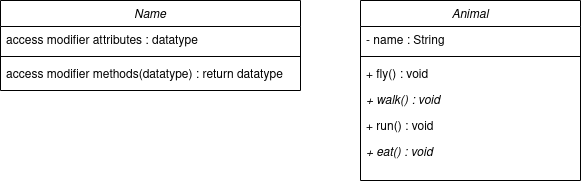

The diagram above was exported from draw.io. Its source (the exported page's mxGraphModel, read from the mxfile embedded in the PNG):
<mxGraphModel dx="796" dy="437" grid="1" gridSize="10" guides="1" tooltips="1" connect="1" arrows="1" fold="1" page="1" pageScale="1" pageWidth="827" pageHeight="1169" math="0" shadow="0">
  <root>
    <mxCell id="WIyWlLk6GJQsqaUBKTNV-0" />
    <mxCell id="WIyWlLk6GJQsqaUBKTNV-1" parent="WIyWlLk6GJQsqaUBKTNV-0" />
    <mxCell id="zkfFHV4jXpPFQw0GAbJ--0" value="Name" style="swimlane;fontStyle=2;align=center;verticalAlign=top;childLayout=stackLayout;horizontal=1;startSize=26;horizontalStack=0;resizeParent=1;resizeLast=0;collapsible=1;marginBottom=0;rounded=0;shadow=0;strokeWidth=1;" parent="WIyWlLk6GJQsqaUBKTNV-1" vertex="1">
      <mxGeometry x="70" y="120" width="300" height="90" as="geometry">
        <mxRectangle x="230" y="140" width="160" height="26" as="alternateBounds" />
      </mxGeometry>
    </mxCell>
    <mxCell id="zkfFHV4jXpPFQw0GAbJ--2" value="access modifier attributes : datatype" style="text;align=left;verticalAlign=top;spacingLeft=4;spacingRight=4;overflow=hidden;rotatable=0;points=[[0,0.5],[1,0.5]];portConstraint=eastwest;rounded=0;shadow=0;html=0;fontStyle=0" parent="zkfFHV4jXpPFQw0GAbJ--0" vertex="1">
      <mxGeometry y="26" width="300" height="26" as="geometry" />
    </mxCell>
    <mxCell id="zkfFHV4jXpPFQw0GAbJ--4" value="" style="line;html=1;strokeWidth=1;align=left;verticalAlign=middle;spacingTop=-1;spacingLeft=3;spacingRight=3;rotatable=0;labelPosition=right;points=[];portConstraint=eastwest;" parent="zkfFHV4jXpPFQw0GAbJ--0" vertex="1">
      <mxGeometry y="52" width="300" height="8" as="geometry" />
    </mxCell>
    <mxCell id="zkfFHV4jXpPFQw0GAbJ--5" value="access modifier methods(datatype) : return datatype" style="text;align=left;verticalAlign=top;spacingLeft=4;spacingRight=4;overflow=hidden;rotatable=0;points=[[0,0.5],[1,0.5]];portConstraint=eastwest;" parent="zkfFHV4jXpPFQw0GAbJ--0" vertex="1">
      <mxGeometry y="60" width="300" height="26" as="geometry" />
    </mxCell>
    <mxCell id="yKZz6ehR5KkkaEIL_7MI-0" value="Animal" style="swimlane;fontStyle=2;align=center;verticalAlign=top;childLayout=stackLayout;horizontal=1;startSize=26;horizontalStack=0;resizeParent=1;resizeLast=0;collapsible=1;marginBottom=0;rounded=0;shadow=0;strokeWidth=1;" vertex="1" parent="WIyWlLk6GJQsqaUBKTNV-1">
      <mxGeometry x="430" y="120" width="220" height="180" as="geometry">
        <mxRectangle x="230" y="140" width="160" height="26" as="alternateBounds" />
      </mxGeometry>
    </mxCell>
    <mxCell id="yKZz6ehR5KkkaEIL_7MI-1" value="- name : String" style="text;align=left;verticalAlign=top;spacingLeft=4;spacingRight=4;overflow=hidden;rotatable=0;points=[[0,0.5],[1,0.5]];portConstraint=eastwest;rounded=0;shadow=0;html=0;fontStyle=0" vertex="1" parent="yKZz6ehR5KkkaEIL_7MI-0">
      <mxGeometry y="26" width="220" height="26" as="geometry" />
    </mxCell>
    <mxCell id="yKZz6ehR5KkkaEIL_7MI-2" value="" style="line;html=1;strokeWidth=1;align=left;verticalAlign=middle;spacingTop=-1;spacingLeft=3;spacingRight=3;rotatable=0;labelPosition=right;points=[];portConstraint=eastwest;" vertex="1" parent="yKZz6ehR5KkkaEIL_7MI-0">
      <mxGeometry y="52" width="220" height="8" as="geometry" />
    </mxCell>
    <mxCell id="yKZz6ehR5KkkaEIL_7MI-7" value="+ fly() : void" style="text;align=left;verticalAlign=top;spacingLeft=4;spacingRight=4;overflow=hidden;rotatable=0;points=[[0,0.5],[1,0.5]];portConstraint=eastwest;rounded=0;shadow=0;html=0;" vertex="1" parent="yKZz6ehR5KkkaEIL_7MI-0">
      <mxGeometry y="60" width="220" height="26" as="geometry" />
    </mxCell>
    <mxCell id="yKZz6ehR5KkkaEIL_7MI-11" value="+ walk() : void" style="text;align=left;verticalAlign=top;spacingLeft=4;spacingRight=4;overflow=hidden;rotatable=0;points=[[0,0.5],[1,0.5]];portConstraint=eastwest;rounded=0;shadow=0;html=0;fontStyle=2" vertex="1" parent="yKZz6ehR5KkkaEIL_7MI-0">
      <mxGeometry y="86" width="220" height="26" as="geometry" />
    </mxCell>
    <mxCell id="yKZz6ehR5KkkaEIL_7MI-12" value="+ run() : void" style="text;align=left;verticalAlign=top;spacingLeft=4;spacingRight=4;overflow=hidden;rotatable=0;points=[[0,0.5],[1,0.5]];portConstraint=eastwest;rounded=0;shadow=0;html=0;fontStyle=0" vertex="1" parent="yKZz6ehR5KkkaEIL_7MI-0">
      <mxGeometry y="112" width="220" height="26" as="geometry" />
    </mxCell>
    <mxCell id="yKZz6ehR5KkkaEIL_7MI-13" value="+ eat() : void" style="text;align=left;verticalAlign=top;spacingLeft=4;spacingRight=4;overflow=hidden;rotatable=0;points=[[0,0.5],[1,0.5]];portConstraint=eastwest;rounded=0;shadow=0;html=0;fontStyle=2" vertex="1" parent="yKZz6ehR5KkkaEIL_7MI-0">
      <mxGeometry y="138" width="220" height="26" as="geometry" />
    </mxCell>
  </root>
</mxGraphModel>